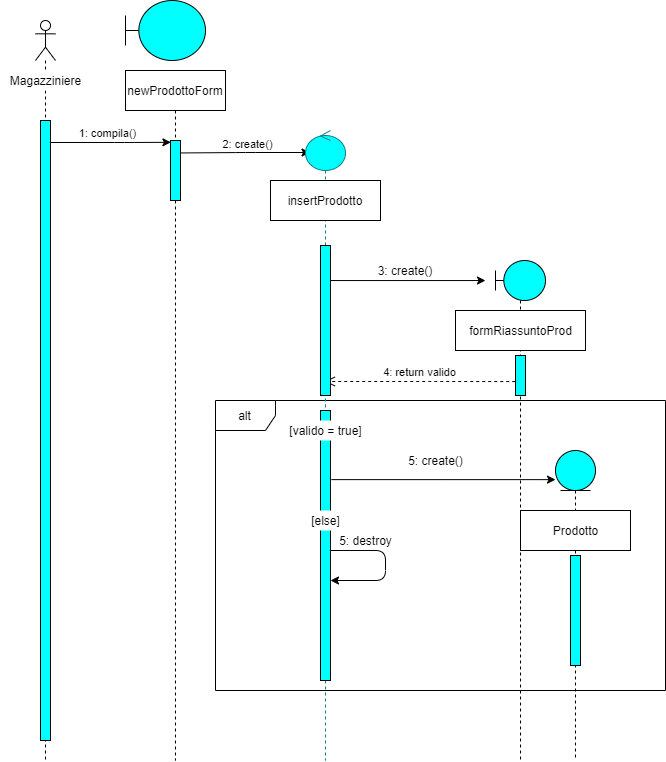

The diagram above was exported from draw.io. Its source (the exported page's mxGraphModel, read from the mxfile embedded in the PNG):
<mxGraphModel dx="792" dy="605" grid="1" gridSize="10" guides="1" tooltips="1" connect="1" arrows="1" fold="1" page="1" pageScale="1" pageWidth="850" pageHeight="1100" math="0" shadow="0">
  <root>
    <mxCell id="0" />
    <mxCell id="1" parent="0" />
    <mxCell id="EGCXP0-oF4D9gxy1c2hi-7" value="alt" style="shape=umlFrame;whiteSpace=wrap;html=1;fillColor=#FFFFFF;" parent="1" vertex="1">
      <mxGeometry x="270" y="480" width="450" height="290" as="geometry" />
    </mxCell>
    <mxCell id="3nuBFxr9cyL0pnOWT2aG-1" value="newProdottoForm" style="shape=umlLifeline;perimeter=lifelinePerimeter;container=1;collapsible=0;recursiveResize=0;rounded=0;shadow=0;strokeWidth=1;fillColor=#FFFFFF;" parent="1" vertex="1">
      <mxGeometry x="180" y="150" width="100" height="690" as="geometry" />
    </mxCell>
    <mxCell id="3nuBFxr9cyL0pnOWT2aG-2" value="" style="points=[];perimeter=orthogonalPerimeter;rounded=0;shadow=0;strokeWidth=1;fillColor=#00FFFF;" parent="3nuBFxr9cyL0pnOWT2aG-1" vertex="1">
      <mxGeometry x="45" y="70" width="10" height="60" as="geometry" />
    </mxCell>
    <mxCell id="MiAPoc62xb50PXXLJI-n-19" value="" style="shape=umlBoundary;whiteSpace=wrap;html=1;fillColor=#00FFFF;" parent="1" vertex="1">
      <mxGeometry x="180" y="80" width="80" height="60" as="geometry" />
    </mxCell>
    <mxCell id="MiAPoc62xb50PXXLJI-n-20" value="1: compila()" style="endArrow=classic;html=1;entryX=0.138;entryY=0.099;entryDx=0;entryDy=0;entryPerimeter=0;fillColor=#00FFFF;" parent="1" edge="1">
      <mxGeometry x="-0.0578" y="9" width="50" height="50" relative="1" as="geometry">
        <mxPoint x="104" y="222" as="sourcePoint" />
        <mxPoint x="225.38" y="221.80999999999995" as="targetPoint" />
        <Array as="points">
          <mxPoint x="179" y="222" />
        </Array>
        <mxPoint as="offset" />
      </mxGeometry>
    </mxCell>
    <mxCell id="MiAPoc62xb50PXXLJI-n-30" value="2: create()" style="endArrow=classic;html=1;exitX=1.027;exitY=0.255;exitDx=0;exitDy=0;exitPerimeter=0;fillColor=#00FFFF;" parent="1" edge="1">
      <mxGeometry x="0.0403" y="8" width="50" height="50" relative="1" as="geometry">
        <mxPoint x="235.26999999999998" y="232.45000000000005" as="sourcePoint" />
        <mxPoint x="364.5" y="232" as="targetPoint" />
        <Array as="points">
          <mxPoint x="300" y="232" />
        </Array>
        <mxPoint as="offset" />
      </mxGeometry>
    </mxCell>
    <mxCell id="EGCXP0-oF4D9gxy1c2hi-1" value="" style="shape=umlLifeline;participant=umlEntity;perimeter=lifelinePerimeter;whiteSpace=wrap;html=1;container=1;collapsible=0;recursiveResize=0;verticalAlign=top;spacingTop=36;outlineConnect=0;fillColor=#00FFFF;" parent="1" vertex="1">
      <mxGeometry x="610" y="530" width="40" height="310" as="geometry" />
    </mxCell>
    <mxCell id="EGCXP0-oF4D9gxy1c2hi-16" value="" style="html=1;points=[];perimeter=orthogonalPerimeter;fillColor=#00FFFF;" parent="EGCXP0-oF4D9gxy1c2hi-1" vertex="1">
      <mxGeometry x="15" y="105" width="10" height="110" as="geometry" />
    </mxCell>
    <mxCell id="EGCXP0-oF4D9gxy1c2hi-2" value="" style="shape=umlLifeline;participant=umlBoundary;perimeter=lifelinePerimeter;whiteSpace=wrap;html=1;container=1;collapsible=0;recursiveResize=0;verticalAlign=top;spacingTop=36;outlineConnect=0;fillColor=#00FFFF;" parent="1" vertex="1">
      <mxGeometry x="550" y="340" width="50" height="500" as="geometry" />
    </mxCell>
    <mxCell id="EGCXP0-oF4D9gxy1c2hi-3" value="" style="html=1;points=[];perimeter=orthogonalPerimeter;fillColor=#00FFFF;" parent="EGCXP0-oF4D9gxy1c2hi-2" vertex="1">
      <mxGeometry x="20" y="95" width="10" height="40" as="geometry" />
    </mxCell>
    <mxCell id="MiAPoc62xb50PXXLJI-n-47" value="formRiassuntoProd" style="html=1;fillColor=#FFFFFF;" parent="1" vertex="1">
      <mxGeometry x="510" y="390" width="130" height="40" as="geometry" />
    </mxCell>
    <mxCell id="EGCXP0-oF4D9gxy1c2hi-14" value="4: return valido" style="html=1;verticalAlign=bottom;endArrow=open;dashed=1;endSize=8;fillColor=#00FFFF;exitX=-0.025;exitY=0.652;exitDx=0;exitDy=0;exitPerimeter=0;" parent="1" target="L4Ttdds26EjUfAYfwU1u-8" edge="1" source="EGCXP0-oF4D9gxy1c2hi-3">
      <mxGeometry relative="1" as="geometry">
        <mxPoint x="500" y="319.5" as="sourcePoint" />
        <mxPoint x="440" y="461" as="targetPoint" />
        <Array as="points">
          <mxPoint x="490" y="461" />
        </Array>
      </mxGeometry>
    </mxCell>
    <mxCell id="EGCXP0-oF4D9gxy1c2hi-17" value="Prodotto" style="html=1;fillColor=#FFFFFF;" parent="1" vertex="1">
      <mxGeometry x="575" y="590" width="110" height="40" as="geometry" />
    </mxCell>
    <mxCell id="EGCXP0-oF4D9gxy1c2hi-26" value="5: destroy" style="text;html=1;align=center;verticalAlign=middle;resizable=0;points=[];autosize=1;" parent="1" vertex="1">
      <mxGeometry x="385" y="610" width="70" height="20" as="geometry" />
    </mxCell>
    <mxCell id="EGCXP0-oF4D9gxy1c2hi-27" value="" style="shape=umlLifeline;participant=umlActor;perimeter=lifelinePerimeter;whiteSpace=wrap;html=1;container=1;collapsible=0;recursiveResize=0;verticalAlign=top;spacingTop=36;outlineConnect=0;fillColor=#FFFFFF;" parent="1" vertex="1">
      <mxGeometry x="90" y="100" width="20" height="740" as="geometry" />
    </mxCell>
    <mxCell id="EGCXP0-oF4D9gxy1c2hi-28" value="" style="html=1;points=[];perimeter=orthogonalPerimeter;fillColor=#00FFFF;" parent="EGCXP0-oF4D9gxy1c2hi-27" vertex="1">
      <mxGeometry x="5" y="100" width="10" height="620" as="geometry" />
    </mxCell>
    <mxCell id="EGCXP0-oF4D9gxy1c2hi-29" value="Magazziniere" style="text;html=1;align=center;verticalAlign=middle;resizable=0;points=[];autosize=1;fillColor=#FFFFFF;" parent="1" vertex="1">
      <mxGeometry x="55" y="150" width="90" height="20" as="geometry" />
    </mxCell>
    <mxCell id="EGCXP0-oF4D9gxy1c2hi-33" value="3: create()" style="text;html=1;strokeColor=none;fillColor=none;align=center;verticalAlign=middle;whiteSpace=wrap;rounded=0;" parent="1" vertex="1">
      <mxGeometry x="420" y="340" width="80" height="20" as="geometry" />
    </mxCell>
    <mxCell id="EGCXP0-oF4D9gxy1c2hi-35" value="" style="endArrow=classic;html=1;fillColor=#00FFFF;" parent="1" source="L4Ttdds26EjUfAYfwU1u-8" edge="1">
      <mxGeometry width="50" height="50" relative="1" as="geometry">
        <mxPoint x="416.3299999999999" y="360.00000000000006" as="sourcePoint" />
        <mxPoint x="540" y="360.04" as="targetPoint" />
      </mxGeometry>
    </mxCell>
    <mxCell id="EGCXP0-oF4D9gxy1c2hi-21" value="5: create()" style="text;html=1;align=center;verticalAlign=middle;resizable=0;points=[];autosize=1;" parent="1" vertex="1">
      <mxGeometry x="455" y="530" width="70" height="20" as="geometry" />
    </mxCell>
    <mxCell id="L4Ttdds26EjUfAYfwU1u-5" value="" style="endArrow=classic;html=1;fillColor=#00FFFF;entryX=0;entryY=0.094;entryDx=0;entryDy=0;entryPerimeter=0;exitX=1.087;exitY=0.256;exitDx=0;exitDy=0;exitPerimeter=0;" edge="1" parent="1" source="EGCXP0-oF4D9gxy1c2hi-6" target="EGCXP0-oF4D9gxy1c2hi-1">
      <mxGeometry width="50" height="50" relative="1" as="geometry">
        <mxPoint x="400" y="559" as="sourcePoint" />
        <mxPoint x="538.56" y="567.9000000000001" as="targetPoint" />
      </mxGeometry>
    </mxCell>
    <mxCell id="EGCXP0-oF4D9gxy1c2hi-25" value="" style="endArrow=classic;html=1;fillColor=#00FFFF;" parent="1" source="EGCXP0-oF4D9gxy1c2hi-6" target="EGCXP0-oF4D9gxy1c2hi-6" edge="1">
      <mxGeometry width="50" height="50" relative="1" as="geometry">
        <mxPoint x="517.5" y="510" as="sourcePoint" />
        <mxPoint x="414" y="660" as="targetPoint" />
        <Array as="points">
          <mxPoint x="440" y="630" />
          <mxPoint x="440" y="660" />
        </Array>
      </mxGeometry>
    </mxCell>
    <mxCell id="L4Ttdds26EjUfAYfwU1u-8" value="" style="shape=umlLifeline;participant=umlControl;perimeter=lifelinePerimeter;whiteSpace=wrap;html=1;container=1;collapsible=0;recursiveResize=0;verticalAlign=top;spacingTop=36;outlineConnect=0;strokeColor=#0e8088;fillColor=#00FFFF;" vertex="1" parent="1">
      <mxGeometry x="360" y="210" width="40" height="630" as="geometry" />
    </mxCell>
    <mxCell id="L4Ttdds26EjUfAYfwU1u-1" value="" style="points=[];perimeter=orthogonalPerimeter;rounded=0;shadow=0;strokeWidth=1;fillColor=#00FFFF;" vertex="1" parent="L4Ttdds26EjUfAYfwU1u-8">
      <mxGeometry x="15" y="115" width="10" height="150" as="geometry" />
    </mxCell>
    <mxCell id="EGCXP0-oF4D9gxy1c2hi-6" value="" style="html=1;points=[];perimeter=orthogonalPerimeter;fillColor=#00FFFF;" parent="1" vertex="1">
      <mxGeometry x="375" y="490" width="10" height="270" as="geometry" />
    </mxCell>
    <mxCell id="EGCXP0-oF4D9gxy1c2hi-9" value="[valido = true]" style="text;html=1;strokeColor=none;align=center;verticalAlign=middle;whiteSpace=wrap;rounded=0;fillColor=#ffffff;" parent="1" vertex="1">
      <mxGeometry x="337.5" y="500" width="85" height="20" as="geometry" />
    </mxCell>
    <mxCell id="EGCXP0-oF4D9gxy1c2hi-22" value="[else]" style="text;html=1;align=center;verticalAlign=middle;resizable=0;points=[];autosize=1;fillColor=#FFFFFF;" parent="1" vertex="1">
      <mxGeometry x="360" y="590" width="40" height="20" as="geometry" />
    </mxCell>
    <mxCell id="MiAPoc62xb50PXXLJI-n-22" value="insertProdotto" style="rounded=0;whiteSpace=wrap;html=1;align=center;fillColor=#FFFFFF;" parent="1" vertex="1">
      <mxGeometry x="325" y="260" width="110" height="40" as="geometry" />
    </mxCell>
  </root>
</mxGraphModel>